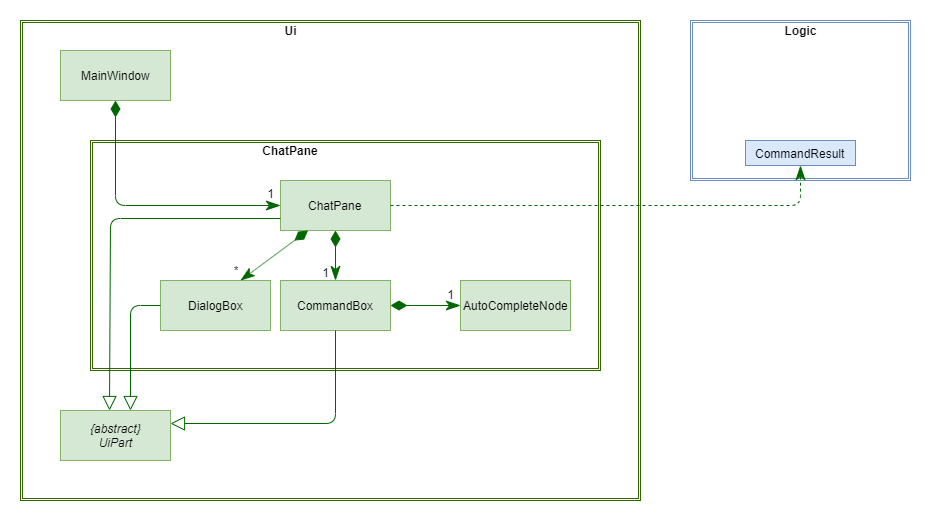

The diagram above was exported from draw.io. Its source (the exported page's mxGraphModel, read from the mxfile embedded in the PNG):
<mxGraphModel dx="1024" dy="555" grid="1" gridSize="10" guides="1" tooltips="1" connect="1" arrows="1" fold="1" page="1" pageScale="1" pageWidth="1400" pageHeight="850" math="0" shadow="0">
  <root>
    <mxCell id="YxLeEwaWcuTzqm01sG2--0" />
    <mxCell id="YxLeEwaWcuTzqm01sG2--1" parent="YxLeEwaWcuTzqm01sG2--0" />
    <mxCell id="0VpLEeWd3X0Wa85jdULX-15" value="" style="shape=ext;double=1;rounded=0;whiteSpace=wrap;html=1;strokeColor=#336600;fillColor=none;" parent="YxLeEwaWcuTzqm01sG2--1" vertex="1">
      <mxGeometry x="70" y="230" width="620" height="480" as="geometry" />
    </mxCell>
    <mxCell id="0VpLEeWd3X0Wa85jdULX-19" value="" style="shape=ext;double=1;rounded=0;whiteSpace=wrap;html=1;strokeColor=#6c8ebf;fillColor=#FFFFFF;" parent="YxLeEwaWcuTzqm01sG2--1" vertex="1">
      <mxGeometry x="740" y="230" width="220" height="160" as="geometry" />
    </mxCell>
    <mxCell id="0VpLEeWd3X0Wa85jdULX-11" value="" style="shape=ext;double=1;rounded=0;whiteSpace=wrap;html=1;strokeColor=#336600;fillColor=none;" parent="YxLeEwaWcuTzqm01sG2--1" vertex="1">
      <mxGeometry x="140" y="350" width="510" height="230" as="geometry" />
    </mxCell>
    <mxCell id="0VpLEeWd3X0Wa85jdULX-0" value="&lt;span&gt;ChatPane&lt;br&gt;&lt;/span&gt;" style="html=1;fillColor=#d5e8d4;strokeColor=#82b366;fontStyle=0" parent="YxLeEwaWcuTzqm01sG2--1" vertex="1">
      <mxGeometry x="330" y="390" width="110" height="50" as="geometry" />
    </mxCell>
    <mxCell id="0VpLEeWd3X0Wa85jdULX-1" value="{abstract}&lt;br&gt;UiPart" style="html=1;fontStyle=2;fillColor=#d5e8d4;strokeColor=#82b366;" parent="YxLeEwaWcuTzqm01sG2--1" vertex="1">
      <mxGeometry x="110" y="620" width="110" height="50" as="geometry" />
    </mxCell>
    <mxCell id="0VpLEeWd3X0Wa85jdULX-2" value="&lt;span&gt;CommandBox&lt;br&gt;&lt;/span&gt;" style="html=1;fillColor=#d5e8d4;strokeColor=#82b366;fontStyle=0" parent="YxLeEwaWcuTzqm01sG2--1" vertex="1">
      <mxGeometry x="330" y="490" width="110" height="50" as="geometry" />
    </mxCell>
    <mxCell id="0VpLEeWd3X0Wa85jdULX-3" value="" style="endArrow=classicThin;endFill=1;endSize=12;html=1;exitX=0.5;exitY=1;exitDx=0;exitDy=0;startSize=14;startArrow=diamondThin;startFill=1;strokeColor=#006600;" parent="YxLeEwaWcuTzqm01sG2--1" source="0VpLEeWd3X0Wa85jdULX-0" target="0VpLEeWd3X0Wa85jdULX-2" edge="1">
      <mxGeometry width="160" relative="1" as="geometry">
        <mxPoint x="410" y="440" as="sourcePoint" />
        <mxPoint x="560" y="440" as="targetPoint" />
      </mxGeometry>
    </mxCell>
    <mxCell id="0VpLEeWd3X0Wa85jdULX-4" value="*" style="text;html=1;strokeColor=none;fillColor=none;align=center;verticalAlign=middle;whiteSpace=wrap;rounded=0;" parent="YxLeEwaWcuTzqm01sG2--1" vertex="1">
      <mxGeometry x="265" y="470" width="40" height="20" as="geometry" />
    </mxCell>
    <mxCell id="0VpLEeWd3X0Wa85jdULX-5" value="&lt;span&gt;DialogBox&lt;br&gt;&lt;/span&gt;" style="html=1;fillColor=#d5e8d4;strokeColor=#82b366;fontStyle=0" parent="YxLeEwaWcuTzqm01sG2--1" vertex="1">
      <mxGeometry x="210" y="490" width="110" height="50" as="geometry" />
    </mxCell>
    <mxCell id="0VpLEeWd3X0Wa85jdULX-6" value="" style="endArrow=classicThin;endFill=1;endSize=12;html=1;exitX=0.25;exitY=1;exitDx=0;exitDy=0;startSize=14;startArrow=diamondThin;startFill=1;strokeColor=#006600;" parent="YxLeEwaWcuTzqm01sG2--1" source="0VpLEeWd3X0Wa85jdULX-0" edge="1">
      <mxGeometry width="160" relative="1" as="geometry">
        <mxPoint x="289.5" y="445" as="sourcePoint" />
        <mxPoint x="290" y="490" as="targetPoint" />
      </mxGeometry>
    </mxCell>
    <mxCell id="0VpLEeWd3X0Wa85jdULX-7" value="1" style="text;html=1;strokeColor=none;fillColor=none;align=center;verticalAlign=middle;whiteSpace=wrap;rounded=0;" parent="YxLeEwaWcuTzqm01sG2--1" vertex="1">
      <mxGeometry x="355" y="477.5" width="40" height="8" as="geometry" />
    </mxCell>
    <mxCell id="0VpLEeWd3X0Wa85jdULX-8" value="" style="endArrow=block;endFill=0;endSize=12;html=1;exitX=0;exitY=0.5;exitDx=0;exitDy=0;edgeStyle=orthogonalEdgeStyle;strokeColor=#006600;" parent="YxLeEwaWcuTzqm01sG2--1" source="0VpLEeWd3X0Wa85jdULX-5" edge="1">
      <mxGeometry width="160" relative="1" as="geometry">
        <mxPoint x="360" y="425" as="sourcePoint" />
        <mxPoint x="180" y="620" as="targetPoint" />
        <Array as="points">
          <mxPoint x="180" y="515" />
          <mxPoint x="180" y="620" />
        </Array>
      </mxGeometry>
    </mxCell>
    <mxCell id="0VpLEeWd3X0Wa85jdULX-9" value="" style="endArrow=block;endFill=0;endSize=12;html=1;exitX=0.5;exitY=1;exitDx=0;exitDy=0;entryX=1;entryY=0.25;entryDx=0;entryDy=0;edgeStyle=orthogonalEdgeStyle;strokeColor=#006600;" parent="YxLeEwaWcuTzqm01sG2--1" target="0VpLEeWd3X0Wa85jdULX-1" edge="1" source="0VpLEeWd3X0Wa85jdULX-2">
      <mxGeometry width="160" relative="1" as="geometry">
        <mxPoint x="405" y="540" as="sourcePoint" />
        <mxPoint x="205" y="732" as="targetPoint" />
        <Array as="points">
          <mxPoint x="385" y="633" />
        </Array>
      </mxGeometry>
    </mxCell>
    <mxCell id="0VpLEeWd3X0Wa85jdULX-12" value="&lt;b&gt;ChatPane&lt;/b&gt;" style="text;html=1;strokeColor=none;fillColor=none;align=center;verticalAlign=middle;whiteSpace=wrap;rounded=0;" parent="YxLeEwaWcuTzqm01sG2--1" vertex="1">
      <mxGeometry x="305" y="350" width="70" height="20" as="geometry" />
    </mxCell>
    <mxCell id="0VpLEeWd3X0Wa85jdULX-16" value="MainWindow" style="html=1;fontStyle=0;fillColor=#d5e8d4;strokeColor=#82b366;" parent="YxLeEwaWcuTzqm01sG2--1" vertex="1">
      <mxGeometry x="110" y="260" width="110" height="50" as="geometry" />
    </mxCell>
    <mxCell id="0VpLEeWd3X0Wa85jdULX-17" value="" style="endArrow=classicThin;endFill=1;endSize=12;html=1;exitX=0.5;exitY=1;exitDx=0;exitDy=0;startSize=14;startArrow=diamondThin;startFill=1;strokeColor=#006600;entryX=0;entryY=0.5;entryDx=0;entryDy=0;edgeStyle=orthogonalEdgeStyle;" parent="YxLeEwaWcuTzqm01sG2--1" source="0VpLEeWd3X0Wa85jdULX-16" target="0VpLEeWd3X0Wa85jdULX-0" edge="1">
      <mxGeometry width="160" relative="1" as="geometry">
        <mxPoint x="387.5" y="450" as="sourcePoint" />
        <mxPoint x="300" y="500" as="targetPoint" />
      </mxGeometry>
    </mxCell>
    <mxCell id="0VpLEeWd3X0Wa85jdULX-18" value="1" style="text;html=1;strokeColor=none;fillColor=none;align=center;verticalAlign=middle;whiteSpace=wrap;rounded=0;" parent="YxLeEwaWcuTzqm01sG2--1" vertex="1">
      <mxGeometry x="300" y="400" width="40" height="5" as="geometry" />
    </mxCell>
    <mxCell id="0VpLEeWd3X0Wa85jdULX-20" value="&lt;b&gt;Ui&lt;/b&gt;" style="text;html=1;strokeColor=none;fillColor=none;align=center;verticalAlign=middle;whiteSpace=wrap;rounded=0;" parent="YxLeEwaWcuTzqm01sG2--1" vertex="1">
      <mxGeometry x="320" y="230" width="40" height="20" as="geometry" />
    </mxCell>
    <mxCell id="0VpLEeWd3X0Wa85jdULX-21" value="Logic" style="text;html=1;strokeColor=none;fillColor=none;align=center;verticalAlign=middle;whiteSpace=wrap;rounded=0;fontStyle=1" parent="YxLeEwaWcuTzqm01sG2--1" vertex="1">
      <mxGeometry x="830" y="230" width="40" height="20" as="geometry" />
    </mxCell>
    <mxCell id="H0rq7OIQhoyc1KtTY_MI-0" value="&lt;span&gt;CommandResult&lt;/span&gt;" style="html=1;fillColor=#dae8fc;strokeColor=#6c8ebf;fontStyle=0" parent="YxLeEwaWcuTzqm01sG2--1" vertex="1">
      <mxGeometry x="795" y="350" width="110" height="25" as="geometry" />
    </mxCell>
    <mxCell id="9NTgjYqZ3PvIimU2l8w5-0" value="" style="endArrow=classicThin;dashed=1;endFill=1;html=1;edgeStyle=orthogonalEdgeStyle;endSize=12;startSize=14;exitX=1;exitY=0.5;exitDx=0;exitDy=0;entryX=0.5;entryY=1;entryDx=0;entryDy=0;strokeColor=#006600;" parent="YxLeEwaWcuTzqm01sG2--1" source="0VpLEeWd3X0Wa85jdULX-0" target="H0rq7OIQhoyc1KtTY_MI-0" edge="1">
      <mxGeometry width="160" relative="1" as="geometry">
        <mxPoint x="569" y="391" as="sourcePoint" />
        <mxPoint x="1190" y="249" as="targetPoint" />
        <Array as="points">
          <mxPoint x="850" y="415" />
        </Array>
      </mxGeometry>
    </mxCell>
    <mxCell id="mFMNXUF5v65ILF2n_zPe-0" value="" style="endArrow=block;endFill=0;endSize=12;html=1;exitX=0;exitY=0.75;exitDx=0;exitDy=0;edgeStyle=orthogonalEdgeStyle;strokeColor=#006600;entryX=0.444;entryY=0.008;entryDx=0;entryDy=0;entryPerimeter=0;" parent="YxLeEwaWcuTzqm01sG2--1" source="0VpLEeWd3X0Wa85jdULX-0" target="0VpLEeWd3X0Wa85jdULX-1" edge="1">
      <mxGeometry width="160" relative="1" as="geometry">
        <mxPoint x="210" y="427.5" as="sourcePoint" />
        <mxPoint x="160" y="532.5" as="targetPoint" />
        <Array as="points">
          <mxPoint x="160" y="428" />
        </Array>
      </mxGeometry>
    </mxCell>
    <mxCell id="D7rBQ6LsrsB0vfMJ9UjX-0" value="&lt;span&gt;AutoCompleteNode&lt;br&gt;&lt;/span&gt;" style="html=1;fillColor=#d5e8d4;strokeColor=#82b366;fontStyle=0" vertex="1" parent="YxLeEwaWcuTzqm01sG2--1">
      <mxGeometry x="510" y="490" width="110" height="50" as="geometry" />
    </mxCell>
    <mxCell id="D7rBQ6LsrsB0vfMJ9UjX-1" value="" style="endArrow=classicThin;endFill=1;endSize=12;html=1;exitX=1;exitY=0.5;exitDx=0;exitDy=0;startSize=14;startArrow=diamondThin;startFill=1;strokeColor=#006600;" edge="1" parent="YxLeEwaWcuTzqm01sG2--1" source="0VpLEeWd3X0Wa85jdULX-2" target="D7rBQ6LsrsB0vfMJ9UjX-0">
      <mxGeometry width="160" relative="1" as="geometry">
        <mxPoint x="395" y="450" as="sourcePoint" />
        <mxPoint x="395" y="500" as="targetPoint" />
      </mxGeometry>
    </mxCell>
    <mxCell id="D7rBQ6LsrsB0vfMJ9UjX-2" value="1" style="text;html=1;strokeColor=none;fillColor=none;align=center;verticalAlign=middle;whiteSpace=wrap;rounded=0;" vertex="1" parent="YxLeEwaWcuTzqm01sG2--1">
      <mxGeometry x="480" y="500" width="40" height="8" as="geometry" />
    </mxCell>
  </root>
</mxGraphModel>